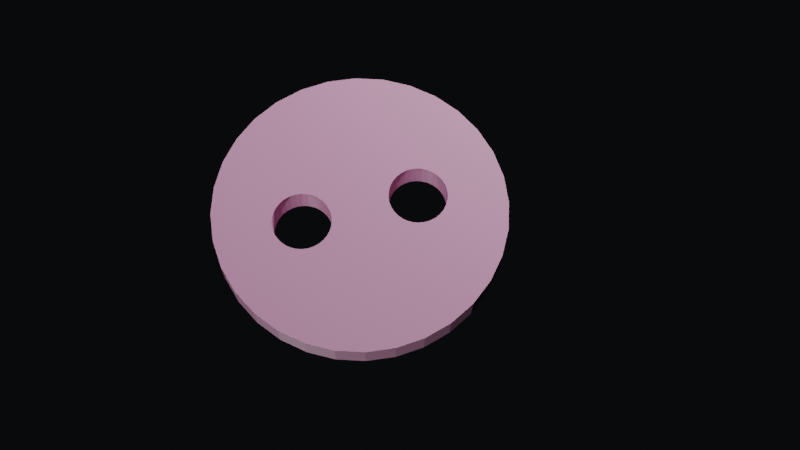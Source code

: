 # Source: Button.blend  (saved by Blender 3.3.6; exported with 4.5.12 LTS)
import bpy
from mathutils import Matrix  # noqa: F401  (used for matrix-valued properties, if any)

bpy.ops.wm.read_factory_settings(use_empty=True)
scene = bpy.context.scene
scene.name = 'Scene'

# ---- collections
col_collection = bpy.data.collections.new('Collection'); scene.collection.children.link(col_collection)

# ---- materials (node trees are filled in below, after node groups)
mat_material_001 = bpy.data.materials.new('Material.001')
mat_material_001.use_transparent_shadow = False

# ---- material node trees
mat_material_001.use_nodes = True; mat_material_001.node_tree.nodes.clear()
_N = mat_material_001.node_tree.nodes; _L = mat_material_001.node_tree.links
n0 = _N.new('ShaderNodeBsdfPrincipled'); n0.name = 'Principled BSDF'; n0.location = (10, 300)
n0.distribution = 'GGX'
n0.subsurface_method = 'RANDOM_WALK_SKIN'
n0.inputs[0].default_value = (0.7835, 0.3712, 0.5972, 1.0)
n0.inputs[3].default_value = 1.45
n0.inputs[27].default_value = (0.0, 0.0, 0.0, 1.0)
n0.inputs[28].default_value = 1.0
n1 = _N.new('ShaderNodeOutputMaterial'); n1.name = 'Material Output'; n1.location = (300, 300)
_L.new(n0.outputs[0], n1.inputs[0])
n1.is_active_output = True

# ---- world
world_world = bpy.data.worlds.new('World'); scene.world = world_world
world_world.use_nodes = True; world_world.node_tree.nodes.clear()
_N = world_world.node_tree.nodes; _L = world_world.node_tree.links
n0 = _N.new('ShaderNodeOutputWorld'); n0.name = 'World Output'; n0.location = (300, 300)
n1 = _N.new('ShaderNodeBackground'); n1.name = 'Background'; n1.location = (10, 300)
n1.inputs[0].default_value = (0.002428, 0.002732, 0.003035, 1.0)
_L.new(n1.outputs[0], n0.inputs[0])
n0.is_active_output = True
world_world.color = (0.05088, 0.05088, 0.05088)
world_world.use_sun_shadow = False
world_world.sun_shadow_jitter_overblur = 0.0

# ---- cameras
cam_camera = bpy.data.cameras.new('Camera')
cam_camera.clip_end = 100.0
cam_camera.ortho_scale = 7.314

# ---- lights
light_light = bpy.data.lights.new('Light', 'POINT')
light_light.transmission_factor = 0.0
light_light.energy = 7500.0
light_light.shadow_soft_size = 0.1
light_light.shadow_maximum_resolution = 0.006
light_light.use_absolute_resolution = True
light_light_003 = bpy.data.lights.new('Light.003', 'POINT')
light_light_003.transmission_factor = 0.0
light_light_003.energy = 2500.0
light_light_003.shadow_soft_size = 0.1
light_light_003.shadow_maximum_resolution = 0.006
light_light_003.use_absolute_resolution = True

# ---- meshes
me_cylinder_003 = bpy.data.meshes.new('Cylinder.003')
me_cylinder_003.from_pydata([(0.0, 1.0, -1.0), (0.0, 1.0, 1.0), (0.1951, 0.9808, -1.0), (0.1951, 0.9808, 1.0), (0.3827, 0.9239, -1.0), (0.3827, 0.9239, 1.0), (0.5556, 0.8315, -1.0), (0.5556, 0.8315, 1.0), (0.7071, 0.7071, -1.0), (0.7071, 0.7071, 1.0), (0.8315, 0.5556, -1.0), (0.8315, 0.5556, 1.0), (0.9239, 0.3827, -1.0), (0.9239, 0.3827, 1.0), (0.9808, 0.1951, -1.0), (0.9808, 0.1951, 1.0), (1.0, 0.0, -1.0), (1.0, 0.0, 1.0), (0.9808, -0.1951, -1.0), (0.9808, -0.1951, 1.0), (0.9239, -0.3827, -1.0), (0.9239, -0.3827, 1.0), (0.8315, -0.5556, -1.0), (0.8315, -0.5556, 1.0), (0.7071, -0.7071, -1.0), (0.7071, -0.7071, 1.0), (0.5556, -0.8315, -1.0), (0.5556, -0.8315, 1.0), (0.3827, -0.9239, -1.0), (0.3827, -0.9239, 1.0), (0.1951, -0.9808, -1.0), (0.1951, -0.9808, 1.0), (0.0, -1.0, -1.0), (0.0, -1.0, 1.0), (-0.1951, -0.9808, -1.0), (-0.1951, -0.9808, 1.0), (-0.3827, -0.9239, -1.0), (-0.3827, -0.9239, 1.0), (-0.5556, -0.8315, -1.0), (-0.5556, -0.8315, 1.0), (-0.7071, -0.7071, -1.0), (-0.7071, -0.7071, 1.0), (-0.8315, -0.5556, -1.0), (-0.8315, -0.5556, 1.0), (-0.9239, -0.3827, -1.0), (-0.9239, -0.3827, 1.0), (-0.9808, -0.1951, -1.0), (-0.9808, -0.1951, 1.0), (-1.0, 0.0, -1.0), (-1.0, 0.0, 1.0), (-0.9808, 0.1951, -1.0), (-0.9808, 0.1951, 1.0), (-0.9239, 0.3827, -1.0), (-0.9239, 0.3827, 1.0), (-0.8315, 0.5556, -1.0), (-0.8315, 0.5556, 1.0), (-0.7071, 0.7071, -1.0), (-0.7071, 0.7071, 1.0), (-0.5556, 0.8315, -1.0), (-0.5556, 0.8315, 1.0), (-0.3827, 0.9239, -1.0), (-0.3827, 0.9239, 1.0), (-0.1951, 0.9808, -1.0), (-0.1951, 0.9808, 1.0), (-0.2, -0.4, 1.0), (-0.2, 0.4, 1.0), (-0.1962, -0.439, 1.0), (-0.1962, -0.361, 1.0), (-0.1962, 0.361, 1.0), (-0.1962, 0.439, 1.0), (-0.1414, -0.2586, 1.0), (-0.1414, 0.2586, 1.0), (-0.1414, 0.5414, 1.0), (-0.1663, -0.2889, 1.0), (-0.1663, 0.2889, 1.0), (-0.1663, 0.5111, 1.0), (-0.1848, -0.3235, 1.0), (-0.1848, 0.3235, 1.0), (-0.1848, 0.4765, 1.0), (-0.1111, 0.2337, 1.0), (-0.1111, -0.2337, 1.0), (-0.07654, 0.2152, 1.0), (0.0, 0.6, 1.0), (0.0, 0.2, 1.0), (-0.03902, 0.5962, 1.0), (-0.03902, 0.2038, 1.0), (-0.07654, 0.5848, 1.0), (0.07654, 0.2152, 1.0), (0.09274, 0.2239, 1.0), (0.07654, 0.5848, 1.0), (0.1414, 0.5414, 1.0), (0.1848, 0.4765, 1.0), (0.1663, 0.5111, 1.0), (0.1111, 0.5663, 1.0), (0.03902, 0.5962, 1.0), (0.03902, 0.2038, 1.0), (-0.1111, 0.5663, 1.0), (-0.1848, -0.4765, 1.0), (-0.1414, -0.5414, 1.0), (-0.1663, -0.5111, 1.0), (-0.07654, -0.5848, 1.0), (-0.07654, -0.2152, 1.0), (-0.03902, -0.5962, 1.0), (-0.1111, -0.5663, 1.0), (0.0, -0.6, 1.0), (0.0, -0.2, 1.0), (0.07654, -0.5848, 1.0), (0.07654, -0.2152, 1.0), (0.03902, -0.5962, 1.0), (0.03902, -0.2038, 1.0), (-0.03902, -0.2038, 1.0), (0.1414, 0.2586, 1.0), (0.1414, -0.2586, 1.0), (0.1414, -0.5414, 1.0), (0.1663, -0.2889, 1.0), (0.1663, 0.2889, 1.0), (0.1663, -0.5111, 1.0), (0.2, 0.4, 1.0), (0.2, -0.4, 1.0), (0.1962, 0.439, 1.0), (0.1962, -0.439, 1.0), (0.1962, -0.361, 1.0), (0.1848, 0.3235, 1.0), (0.1962, 0.361, 1.0), (0.1848, -0.4765, 1.0), (0.1848, -0.3235, 1.0), (0.1111, -0.5663, 1.0), (0.1111, -0.2337, 1.0), (0.1111, 0.2337, 1.0), (-0.1111, 0.5663, -1.0), (-0.07654, 0.5848, -1.0), (0.0, 0.2, -1.0), (0.0, 0.6, -1.0), (-0.03902, 0.2038, -1.0), (-0.03902, 0.5962, -1.0), (0.03902, 0.5962, -1.0), (0.07654, 0.2152, -1.0), (0.07654, -0.2152, -1.0), (0.07654, 0.5848, -1.0), (0.1111, -0.2337, -1.0), (0.1111, 0.2337, -1.0), (0.04065, -0.2043, -1.0), (0.1111, 0.5663, -1.0), (0.03902, 0.2038, -1.0), (0.1414, 0.2586, -1.0), (0.1414, -0.2586, -1.0), (0.1663, -0.5111, -1.0), (0.1663, -0.2889, -1.0), (0.1663, 0.2889, -1.0), (0.1663, 0.5111, -1.0), (0.2, -0.4, -1.0), (0.2, 0.4, -1.0), (0.1962, 0.361, -1.0), (0.1962, 0.439, -1.0), (0.1962, -0.439, -1.0), (0.1962, -0.361, -1.0), (0.1848, 0.3235, -1.0), (0.1848, 0.4765, -1.0), (0.1414, -0.5414, -1.0), (0.1848, -0.4765, -1.0), (0.1848, -0.3235, -1.0), (0.1414, 0.5414, -1.0), (-0.2, -0.4, -1.0), (-0.1962, -0.439, -1.0), (-0.2, 0.4, -1.0), (-0.1848, -0.4765, -1.0), (-0.1962, -0.361, -1.0), (-0.1962, 0.361, -1.0), (-0.1962, 0.439, -1.0), (-0.1414, -0.2586, -1.0), (-0.1414, 0.2586, -1.0), (-0.1663, 0.2889, -1.0), (-0.1663, -0.5111, -1.0), (-0.1663, -0.2889, -1.0), (-0.1663, 0.5111, -1.0), (-0.1414, -0.5414, -1.0), (-0.1848, -0.3235, -1.0), (-0.1848, 0.3235, -1.0), (-0.1848, 0.4765, -1.0), (-0.1111, -0.2337, -1.0), (-0.1111, 0.2337, -1.0), (-0.07654, 0.2152, -1.0), (-0.07654, -0.2152, -1.0), (-0.07654, -0.5848, -1.0), (-0.1111, -0.5663, -1.0), (-0.03902, -0.2038, -1.0), (0.0, -0.6, -1.0), (0.0, -0.2, -1.0), (0.1111, -0.5663, -1.0), (0.07654, -0.5848, -1.0), (0.03902, -0.5962, -1.0), (-0.03902, -0.5962, -1.0), (0.03902, -0.2038, -1.0), (-0.1414, 0.5414, -1.0)], [], [(0, 1, 3, 2), (2, 3, 5, 4), (4, 5, 7, 6), (6, 7, 9, 8), (8, 9, 11, 10), (10, 11, 13, 12), (12, 13, 15, 14), (14, 15, 17, 16), (16, 17, 19, 18), (18, 19, 21, 20), (20, 21, 23, 22), (22, 23, 25, 24), (24, 25, 27, 26), (26, 27, 29, 28), (28, 29, 31, 30), (30, 31, 33, 32), (32, 33, 35, 34), (34, 35, 37, 36), (36, 37, 39, 38), (38, 39, 41, 40), (40, 41, 43, 42), (42, 43, 45, 44), (44, 45, 47, 46), (46, 47, 49, 48), (48, 49, 51, 50), (50, 51, 53, 52), (52, 53, 55, 54), (54, 55, 57, 56), (56, 57, 59, 58), (58, 59, 61, 60), (61, 59, 57, 55, 53, 51, 49, 47, 45, 43, 41, 39, 37, 103, 98, 99, 97, 66, 64, 67, 76, 73, 70, 80, 101, 110, 105, 109, 88, 87, 95, 83, 85, 81, 79, 71, 74, 77, 68, 65, 69, 78, 75, 72, 96, 86, 84, 82, 94, 89, 93, 5, 3, 1, 63), (9, 7, 5, 93, 90, 92, 91, 119, 117, 123, 122, 115, 111, 128, 88, 109, 107, 127, 112, 114, 125, 121, 118, 120, 124, 116, 113, 126, 106, 108, 104, 102, 100, 103, 37, 35, 33, 31, 29, 27, 25, 23, 21, 19, 17, 15, 13, 11), (60, 61, 63, 62), (62, 63, 1, 0), (62, 0, 2, 4, 6, 8, 10, 12, 14, 16, 18, 20, 22, 24, 26, 28, 30, 189, 188, 158, 146, 159, 154, 150, 155, 160, 147, 145, 139, 137, 141, 131, 143, 136, 140, 144, 148, 156, 152, 151, 153, 157, 149, 161, 142, 138, 135, 132, 134, 130), (30, 32, 34, 36, 38, 40, 42, 44, 46, 48, 50, 52, 54, 56, 58, 60, 62, 130, 129, 193, 174, 178, 168, 164, 167, 177, 171, 170, 180, 181, 133, 131, 141, 192, 187, 185, 182, 179, 169, 173, 176, 166, 162, 163, 165, 172, 175, 184, 183, 191, 186, 190, 189), (135, 94, 82, 132), (138, 89, 94, 135), (142, 93, 89, 138), (161, 90, 93, 142), (92, 90, 161, 149), (91, 92, 149, 157), (119, 91, 157, 153), (117, 119, 153, 151), (123, 117, 151, 152), (122, 123, 152, 156), (115, 122, 156, 148), (111, 115, 148, 144), (128, 111, 144, 140), (87, 88, 128, 140, 136), (95, 87, 136, 143), (83, 95, 143, 131), (85, 83, 131, 133), (81, 85, 133, 181), (79, 81, 181, 180), (71, 79, 180, 170), (171, 74, 71, 170), (177, 77, 74, 171), (167, 68, 77, 177), (164, 65, 68, 167), (168, 69, 65, 164), (178, 78, 69, 168), (174, 75, 78, 178), (193, 72, 75, 174), (129, 96, 72, 193), (130, 86, 96, 129), (134, 84, 86, 130), (132, 82, 84, 134), (192, 109, 105, 187), (137, 107, 109, 192, 141), (139, 127, 107, 137), (145, 112, 127, 139), (114, 112, 145, 147), (125, 114, 147, 160), (121, 125, 160, 155), (118, 121, 155, 150), (120, 118, 150, 154), (124, 120, 154, 159), (116, 124, 159, 146), (113, 116, 146, 158), (126, 113, 158, 188), (106, 126, 188, 189), (108, 106, 189, 190), (104, 108, 190, 186), (102, 104, 186, 191), (100, 102, 191, 183), (103, 100, 183, 184), (98, 103, 184, 175), (172, 99, 98, 175), (165, 97, 99, 172), (163, 66, 97, 165), (162, 64, 66, 163), (166, 67, 64, 162), (176, 76, 67, 166), (173, 73, 76, 176), (169, 70, 73, 173), (179, 80, 70, 169), (182, 101, 80, 179), (185, 110, 101, 182), (187, 105, 110, 185)])
_uv = me_cylinder_003.uv_layers.new(name='UVMap')
_uv.uv.foreach_set('vector', [1.0, 0.5, 1.0, 1.0, 0.9688, 1.0, 0.9688, 0.5, 0.9688, 0.5, 0.9688, 1.0, 0.9375, 1.0, 0.9375, 0.5, 0.9375, 0.5, 0.9375, 1.0, 0.9062, 1.0, 0.9062, 0.5, 0.9062, 0.5, 0.9062, 1.0, 0.875, 1.0, 0.875, 0.5, 0.875, 0.5, 0.875, 1.0, 0.8438, 1.0, 0.8438, 0.5, 0.8438, 0.5, 0.8438, 1.0, 0.8125, 1.0, 0.8125, 0.5, 0.8125, 0.5, 0.8125, 1.0, 0.7812, 1.0, 0.7812, 0.5, 0.7812, 0.5, 0.7812, 1.0, 0.75, 1.0, 0.75, 0.5, 0.75, 0.5, 0.75, 1.0, 0.7188, 1.0, 0.7188, 0.5, 0.7188, 0.5, 0.7188, 1.0, 0.6875, 1.0, 0.6875, 0.5, 0.6875, 0.5, 0.6875, 1.0, 0.6562, 1.0, 0.6562, 0.5, 0.6562, 0.5, 0.6562, 1.0, 0.625, 1.0, 0.625, 0.5, 0.625, 0.5, 0.625, 1.0, 0.5938, 1.0, 0.5938, 0.5, 0.5938, 0.5, 0.5938, 1.0, 0.5625, 1.0, 0.5625, 0.5, 0.5625, 0.5, 0.5625, 1.0, 0.5312, 1.0, 0.5312, 0.5, 0.5312, 0.5, 0.5312, 1.0, 0.5, 1.0, 0.5, 0.5, 0.5, 0.5, 0.5, 1.0, 0.4688, 1.0, 0.4688, 0.5, 0.4688, 0.5, 0.4688, 1.0, 0.4375, 1.0, 0.4375, 0.5, 0.4375, 0.5, 0.4375, 1.0, 0.4062, 1.0, 0.4062, 0.5, 0.4062, 0.5, 0.4062, 1.0, 0.375, 1.0, 0.375, 0.5, 0.375, 0.5, 0.375, 1.0, 0.3438, 1.0, 0.3438, 0.5, 0.3438, 0.5, 0.3438, 1.0, 0.3125, 1.0, 0.3125, 0.5, 0.3125, 0.5, 0.3125, 1.0, 0.2812, 1.0, 0.2812, 0.5, 0.2812, 0.5, 0.2812, 1.0, 0.25, 1.0, 0.25, 0.5, 0.25, 0.5, 0.25, 1.0, 0.2188, 1.0, 0.2188, 0.5, 0.2188, 0.5, 0.2188, 1.0, 0.1875, 1.0, 0.1875, 0.5, 0.1875, 0.5, 0.1875, 1.0, 0.1562, 1.0, 0.1562, 0.5, 0.1562, 0.5, 0.1562, 1.0, 0.125, 1.0, 0.125, 0.5, 0.125, 0.5, 0.125, 1.0, 0.09375, 1.0, 0.09375, 0.5, 0.09375, 0.5, 0.09375, 1.0, 0.0625, 1.0, 0.0625, 0.5, 0.1582, 0.4717, 0.1167, 0.4496, 0.08029, 0.4197, 0.05045, 0.3833, 0.02827, 0.3418, 0.01461, 0.2968, 0.01, 0.25, 0.01461, 0.2032, 0.02827, 0.1582, 0.05045, 0.1167, 0.08029, 0.08029, 0.1167, 0.05045, 0.1582, 0.02827, 0.2233, 0.1141, 0.2161, 0.1201, 0.2101, 0.1273, 0.2057, 0.1356, 0.2029, 0.1446, 0.202, 0.154, 0.2029, 0.1634, 0.2057, 0.1724, 0.2101, 0.1807, 0.2161, 0.1879, 0.2233, 0.1939, 0.2316, 0.1983, 0.2406, 0.2011, 0.25, 0.202, 0.2594, 0.2011, 0.2723, 0.3037, 0.2684, 0.3017, 0.2594, 0.2989, 0.25, 0.298, 0.2406, 0.2989, 0.2316, 0.3017, 0.2233, 0.3061, 0.2161, 0.3121, 0.2101, 0.3193, 0.2057, 0.3276, 0.2029, 0.3366, 0.202, 0.346, 0.2029, 0.3554, 0.2057, 0.3644, 0.2101, 0.3727, 0.2161, 0.3799, 0.2233, 0.3859, 0.2316, 0.3903, 0.2406, 0.3931, 0.25, 0.394, 0.2594, 0.3931, 0.2684, 0.3903, 0.2767, 0.3859, 0.3418, 0.4717, 0.2968, 0.4854, 0.25, 0.49, 0.2032, 0.4854, 0.4197, 0.4197, 0.3833, 0.4496, 0.3418, 0.4717, 0.2767, 0.3859, 0.2839, 0.3799, 0.2899, 0.3727, 0.2943, 0.3644, 0.2971, 0.3554, 0.298, 0.346, 0.2971, 0.3366, 0.2943, 0.3276, 0.2899, 0.3193, 0.2839, 0.3121, 0.2767, 0.3061, 0.2723, 0.3037, 0.2594, 0.2011, 0.2684, 0.1983, 0.2767, 0.1939, 0.2839, 0.1879, 0.2899, 0.1807, 0.2943, 0.1724, 0.2971, 0.1634, 0.298, 0.154, 0.2971, 0.1446, 0.2943, 0.1356, 0.2899, 0.1273, 0.2839, 0.1201, 0.2767, 0.1141, 0.2684, 0.1097, 0.2594, 0.1069, 0.25, 0.106, 0.2406, 0.1069, 0.2316, 0.1097, 0.2233, 0.1141, 0.1582, 0.02827, 0.2032, 0.01461, 0.25, 0.01, 0.2968, 0.01461, 0.3418, 0.02827, 0.3833, 0.05045, 0.4197, 0.08029, 0.4496, 0.1167, 0.4717, 0.1582, 0.4854, 0.2032, 0.49, 0.25, 0.4854, 0.2968, 0.4717, 0.3418, 0.4496, 0.3833, 0.0625, 0.5, 0.0625, 1.0, 0.03125, 1.0, 0.03125, 0.5, 0.03125, 0.5, 0.03125, 1.0, 0.0, 1.0, 0.0, 0.5, 0.7032, 0.4854, 0.75, 0.49, 0.7968, 0.4854, 0.8418, 0.4717, 0.8833, 0.4496, 0.9197, 0.4197, 0.9496, 0.3833, 0.9717, 0.3418, 0.9854, 0.2968, 0.99, 0.25, 0.9854, 0.2032, 0.9717, 0.1582, 0.9496, 0.1167, 0.9197, 0.08029, 0.8833, 0.05045, 0.8418, 0.02827, 0.7968, 0.01461, 0.7684, 0.1097, 0.7767, 0.1141, 0.7839, 0.1201, 0.7899, 0.1273, 0.7943, 0.1356, 0.7971, 0.1446, 0.798, 0.154, 0.7971, 0.1634, 0.7943, 0.1724, 0.7899, 0.1807, 0.7839, 0.1879, 0.7767, 0.1939, 0.7684, 0.1983, 0.7598, 0.201, 0.75, 0.298, 0.7594, 0.2989, 0.7684, 0.3017, 0.7767, 0.3061, 0.7839, 0.3121, 0.7899, 0.3193, 0.7943, 0.3276, 0.7971, 0.3366, 0.798, 0.346, 0.7971, 0.3554, 0.7943, 0.3644, 0.7899, 0.3727, 0.7839, 0.3799, 0.7767, 0.3859, 0.7684, 0.3903, 0.7594, 0.3931, 0.75, 0.394, 0.7406, 0.3931, 0.7316, 0.3903, 0.7968, 0.01461, 0.75, 0.01, 0.7032, 0.01461, 0.6582, 0.02827, 0.6167, 0.05045, 0.5803, 0.08029, 0.5504, 0.1167, 0.5283, 0.1582, 0.5146, 0.2032, 0.51, 0.25, 0.5146, 0.2968, 0.5283, 0.3418, 0.5504, 0.3833, 0.5803, 0.4197, 0.6167, 0.4496, 0.6582, 0.4717, 0.7032, 0.4854, 0.7316, 0.3903, 0.7233, 0.3859, 0.7161, 0.3799, 0.7101, 0.3727, 0.7057, 0.3644, 0.7029, 0.3554, 0.702, 0.346, 0.7029, 0.3366, 0.7057, 0.3276, 0.7101, 0.3193, 0.7161, 0.3121, 0.7233, 0.3061, 0.7316, 0.3017, 0.7406, 0.2989, 0.75, 0.298, 0.7598, 0.201, 0.7594, 0.2011, 0.75, 0.202, 0.7406, 0.2011, 0.7316, 0.1983, 0.7233, 0.1939, 0.7161, 0.1879, 0.7101, 0.1807, 0.7057, 0.1724, 0.7029, 0.1634, 0.702, 0.154, 0.7029, 0.1446, 0.7057, 0.1356, 0.7101, 0.1273, 0.7161, 0.1201, 0.7233, 0.1141, 0.7316, 0.1097, 0.7406, 0.1069, 0.75, 0.106, 0.7594, 0.1069, 0.7684, 0.1097, 0.9688, 0.625, 0.9688, 0.875, 1.0, 0.875, 1.0, 0.625, 0.9375, 0.625, 0.9375, 0.875, 0.9688, 0.875, 0.9688, 0.625, 0.9062, 0.625, 0.9062, 0.875, 0.9375, 0.875, 0.9375, 0.625, 0.875, 0.625, 0.875, 0.875, 0.9062, 0.875, 0.9062, 0.625, 0.8438, 0.875, 0.875, 0.875, 0.875, 0.625, 0.8438, 0.625, 0.8125, 0.875, 0.8438, 0.875, 0.8438, 0.625, 0.8125, 0.625, 0.7812, 0.875, 0.8125, 0.875, 0.8125, 0.625, 0.7812, 0.625, 0.75, 0.875, 0.7812, 0.875, 0.7812, 0.625, 0.75, 0.625, 0.7188, 0.875, 0.75, 0.875, 0.75, 0.625, 0.7188, 0.625, 0.6875, 0.875, 0.7188, 0.875, 0.7188, 0.625, 0.6875, 0.625, 0.6562, 0.875, 0.6875, 0.875, 0.6875, 0.625, 0.6562, 0.625, 0.625, 0.875, 0.6562, 0.875, 0.6562, 0.625, 0.625, 0.625, 0.5938, 0.875, 0.625, 0.875, 0.625, 0.625, 0.5938, 0.625, 0.5625, 0.875, 0.5771, 0.875, 0.5938, 0.875, 0.5938, 0.625, 0.5625, 0.625, 0.5312, 0.875, 0.5625, 0.875, 0.5625, 0.625, 0.5312, 0.625, 0.5, 0.875, 0.5312, 0.875, 0.5312, 0.625, 0.5, 0.625, 0.4688, 0.875, 0.5, 0.875, 0.5, 0.625, 0.4688, 0.625, 0.4375, 0.875, 0.4688, 0.875, 0.4688, 0.625, 0.4375, 0.625, 0.4062, 0.875, 0.4375, 0.875, 0.4375, 0.625, 0.4062, 0.625, 0.375, 0.875, 0.4062, 0.875, 0.4062, 0.625, 0.375, 0.625, 0.3438, 0.625, 0.3438, 0.875, 0.375, 0.875, 0.375, 0.625, 0.3125, 0.625, 0.3125, 0.875, 0.3438, 0.875, 0.3438, 0.625, 0.2812, 0.625, 0.2812, 0.875, 0.3125, 0.875, 0.3125, 0.625, 0.25, 0.625, 0.25, 0.875, 0.2812, 0.875, 0.2812, 0.625, 0.2188, 0.625, 0.2188, 0.875, 0.25, 0.875, 0.25, 0.625, 0.1875, 0.625, 0.1875, 0.875, 0.2188, 0.875, 0.2188, 0.625, 0.1562, 0.625, 0.1562, 0.875, 0.1875, 0.875, 0.1875, 0.625, 0.125, 0.625, 0.125, 0.875, 0.1562, 0.875, 0.1562, 0.625, 0.09375, 0.625, 0.09375, 0.875, 0.125, 0.875, 0.125, 0.625, 0.0625, 0.625, 0.0625, 0.875, 0.09375, 0.875, 0.09375, 0.625, 0.03125, 0.625, 0.03125, 0.875, 0.0625, 0.875, 0.0625, 0.625, 0.0, 0.625, 0.0, 0.875, 0.03125, 0.875, 0.03125, 0.625, 0.9688, 0.625, 0.9688, 0.875, 1.0, 0.875, 1.0, 0.625, 0.9375, 0.625, 0.9375, 0.875, 0.9688, 0.875, 0.9688, 0.625, 0.9674, 0.625, 0.9062, 0.625, 0.9062, 0.875, 0.9375, 0.875, 0.9375, 0.625, 0.875, 0.625, 0.875, 0.875, 0.9062, 0.875, 0.9062, 0.625, 0.8438, 0.875, 0.875, 0.875, 0.875, 0.625, 0.8438, 0.625, 0.8125, 0.875, 0.8438, 0.875, 0.8438, 0.625, 0.8125, 0.625, 0.7812, 0.875, 0.8125, 0.875, 0.8125, 0.625, 0.7812, 0.625, 0.75, 0.875, 0.7812, 0.875, 0.7812, 0.625, 0.75, 0.625, 0.7188, 0.875, 0.75, 0.875, 0.75, 0.625, 0.7188, 0.625, 0.6875, 0.875, 0.7188, 0.875, 0.7188, 0.625, 0.6875, 0.625, 0.6562, 0.875, 0.6875, 0.875, 0.6875, 0.625, 0.6562, 0.625, 0.625, 0.875, 0.6562, 0.875, 0.6562, 0.625, 0.625, 0.625, 0.5938, 0.875, 0.625, 0.875, 0.625, 0.625, 0.5938, 0.625, 0.5625, 0.875, 0.5938, 0.875, 0.5938, 0.625, 0.5625, 0.625, 0.5312, 0.875, 0.5625, 0.875, 0.5625, 0.625, 0.5312, 0.625, 0.5, 0.875, 0.5312, 0.875, 0.5312, 0.625, 0.5, 0.625, 0.4688, 0.875, 0.5, 0.875, 0.5, 0.625, 0.4688, 0.625, 0.4375, 0.875, 0.4688, 0.875, 0.4688, 0.625, 0.4375, 0.625, 0.4062, 0.875, 0.4375, 0.875, 0.4375, 0.625, 0.4062, 0.625, 0.375, 0.875, 0.4062, 0.875, 0.4062, 0.625, 0.375, 0.625, 0.3438, 0.625, 0.3438, 0.875, 0.375, 0.875, 0.375, 0.625, 0.3125, 0.625, 0.3125, 0.875, 0.3438, 0.875, 0.3438, 0.625, 0.2812, 0.625, 0.2812, 0.875, 0.3125, 0.875, 0.3125, 0.625, 0.25, 0.625, 0.25, 0.875, 0.2812, 0.875, 0.2812, 0.625, 0.2188, 0.625, 0.2188, 0.875, 0.25, 0.875, 0.25, 0.625, 0.1875, 0.625, 0.1875, 0.875, 0.2188, 0.875, 0.2188, 0.625, 0.1562, 0.625, 0.1562, 0.875, 0.1875, 0.875, 0.1875, 0.625, 0.125, 0.625, 0.125, 0.875, 0.1562, 0.875, 0.1562, 0.625, 0.09375, 0.625, 0.09375, 0.875, 0.125, 0.875, 0.125, 0.625, 0.0625, 0.625, 0.0625, 0.875, 0.09375, 0.875, 0.09375, 0.625, 0.03125, 0.625, 0.03125, 0.875, 0.0625, 0.875, 0.0625, 0.625, 0.0, 0.625, 0.0, 0.875, 0.03125, 0.875, 0.03125, 0.625])
me_cylinder_003.materials.append(mat_material_001)
me_cylinder_003.update()

# ---- objects
ob_light = bpy.data.objects.new('Light', light_light)
ob_camera = bpy.data.objects.new('Camera', cam_camera)
ob_cylinder = bpy.data.objects.new('Cylinder', me_cylinder_003)
ob_light_001 = bpy.data.objects.new('Light.001', light_light_003)

# ---- transforms, parenting, visibility, modifiers, constraints
ob_light.location = (-8.654, 6.78, 8.687)
ob_light.rotation_euler = (0.6503, 0.05522, 1.866)
ob_light.lock_rotations_4d = False
ob_light.empty_display_type = 'ARROWS'
ob_light.color = (0.0, 0.0, 0.0, 0.0)
ob_light.lineart.crease_threshold = 0.0
ob_camera.location = (2.96, -0.52, 6.91)
ob_camera.rotation_euler = (0.3997, -0.008727, 1.328)
ob_camera.lock_rotations_4d = False
ob_camera.empty_display_type = 'ARROWS'
ob_camera.color = (0.0, 0.0, 0.0, 0.0)
ob_camera.display_type = 'WIRE'
ob_camera.lineart.crease_threshold = 0.0
ob_cylinder.location = (0.0, 0.0, 0.0)
ob_cylinder.scale = (1.0, 1.0, 0.1)
ob_light_001.location = (7.883, -8.158, -9.062)
ob_light_001.rotation_euler = (0.6503, 0.05522, 1.866)
ob_light_001.lock_rotations_4d = False
ob_light_001.empty_display_type = 'ARROWS'
ob_light_001.color = (0.0, 0.0, 0.0, 0.0)
ob_light_001.lineart.crease_threshold = 0.0

# ---- collection membership
col_collection.objects.link(ob_light)
col_collection.objects.link(ob_camera)
col_collection.objects.link(ob_cylinder)
col_collection.objects.link(ob_light_001)

# ---- scene / render settings (as saved in the file)
scene.camera = ob_camera
scene.frame_start = 1; scene.frame_end = 250; scene.frame_set(1)
scene.render.engine = 'BLENDER_EEVEE_NEXT'
scene.cycles.sampling_pattern = 'TABULATED_SOBOL'
scene.cycles.use_light_tree = False
scene.view_settings.view_transform = 'Filmic'
bpy.context.view_layer.update()
